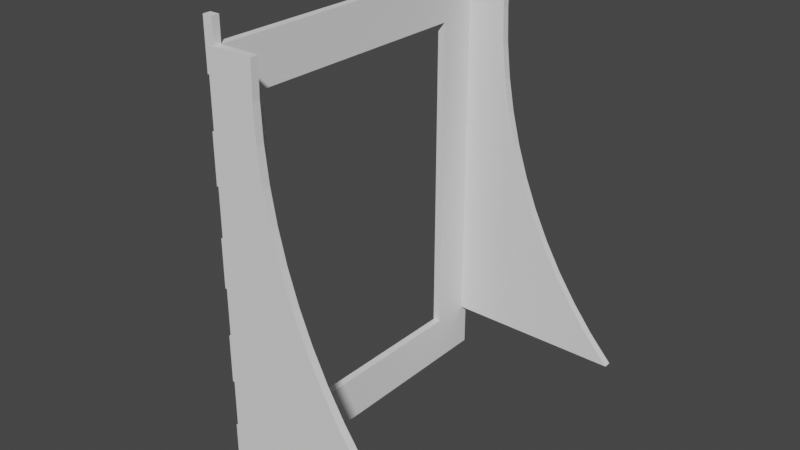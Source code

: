 # Source: sumaumaV0.12.blend  (saved by Blender 3.1.7; exported with 4.5.12 LTS)
import bpy
from mathutils import Matrix  # noqa: F401  (used for matrix-valued properties, if any)

bpy.ops.wm.read_factory_settings(use_empty=True)
scene = bpy.context.scene
scene.name = 'Scene'

# ---- collections
col_collection = bpy.data.collections.new('Collection'); scene.collection.children.link(col_collection)

# ---- world
world_world = bpy.data.worlds.new('World'); scene.world = world_world
world_world.use_nodes = True; world_world.node_tree.nodes.clear()
_N = world_world.node_tree.nodes; _L = world_world.node_tree.links
n0 = _N.new('ShaderNodeOutputWorld'); n0.name = 'World Output'; n0.location = (300, 300)
n1 = _N.new('ShaderNodeBackground'); n1.name = 'Background'; n1.location = (10, 300)
n1.inputs[0].default_value = (0.05088, 0.05088, 0.05088, 1.0)
_L.new(n1.outputs[0], n0.inputs[0])
n0.is_active_output = True
world_world.color = (0.05088, 0.05088, 0.05088)
world_world.use_sun_shadow = False
world_world.sun_shadow_jitter_overblur = 0.0

# ---- meshes
me_sketch_108 = bpy.data.meshes.new('Sketch.108')
me_sketch_108.from_pydata([(-0.05, -0.25, 0.0), (-0.75, -0.25, 0.0), (-0.75, 0.25, 0.0), (-0.2315, 0.25, 0.0), (-0.05, 0.25, 0.0), (-0.05, -0.1204, 0.0), (-0.85, -0.35, 0.0), (0.05, -0.35, 0.0), (0.05, -0.3362, 0.0), (0.05, -0.08669, 0.0), (0.05, 0.2981, 0.0), (0.05, 0.35, 0.0), (-0.85, 0.35, 0.0), (-0.8002, -0.3376, 0.0), (-0.8002, -0.3376, 0.0), (-0.8002, -0.3376, 0.0), (-0.8002, -0.3376, 0.0), (-0.8002, -0.3376, 0.0), (-0.8002, -0.3376, 0.0), (-0.8002, -0.3376, 0.0), (-0.8002, -0.3376, 0.0), (-0.8002, -0.3376, 0.0), (-0.8002, -0.3376, 0.0), (-0.8002, -0.3376, 0.0), (-0.8002, -0.3376, 0.0), (-0.8002, -0.3377, 0.0), (-0.8002, -0.3377, 0.0), (-0.8002, -0.3377, 0.0), (-0.8002, -0.3377, 0.0), (-0.8002, -0.3377, 0.0), (-0.8002, -0.3377, 0.0), (-0.8002, -0.3377, 0.0), (-0.8002, -0.3377, 0.0), (-0.8002, -0.3377, 0.0), (-0.8002, -0.3377, 0.0), (-0.8002, -0.3377, 0.0), (-0.8002, -0.3377, 0.0), (-0.8002, -0.3377, 0.0), (-0.8002, -0.3377, 0.0), (-0.8001, -0.3377, 0.0), (-0.8001, -0.3377, 0.0), (-0.8001, -0.3377, 0.0), (-0.8001, -0.3377, 0.0), (-0.8001, -0.3377, 0.0), (-0.8001, -0.3377, 0.0), (-0.8001, -0.3377, 0.0), (-0.8001, -0.3377, 0.0), (-0.8001, -0.3377, 0.0), (-0.8001, -0.3377, 0.0), (-0.8001, -0.3377, 0.0), (-0.8001, -0.3376, 0.0), (-0.8001, -0.3376, 0.0), (-0.8001, -0.3376, 0.0), (-0.8001, -0.3376, 0.0), (-0.8001, -0.3376, 0.0), (-0.8001, -0.3376, 0.0), (-0.8001, -0.3376, 0.0), (-0.8001, -0.3376, 0.0), (-0.8001, -0.3376, 0.0), (-0.8001, -0.3376, 0.0), (-0.8002, -0.3376, 0.0)], [], [(3, 4, 5, 9, 10), (6, 7, 46, 45, 44, 43, 42, 41, 40, 39, 38, 37, 36, 35, 34, 33, 32, 31, 30, 29, 28, 27, 26, 25, 24, 23, 22, 21, 20, 19, 18, 17, 16, 15, 14, 13, 8, 9, 5, 0, 1, 2, 3, 10, 11, 12), (7, 8, 13, 60, 59, 58, 57, 56, 55, 54, 53, 52, 51, 50, 49, 48, 47, 46)])
_uv = me_sketch_108.uv_layers.new(name='UVMap')
_uv.uv.foreach_set('vector', [0.2238, 0.0, 0.2517, 0.0, 0.3077, 0.0, 0.4545, 0.0, 0.4895, 0.0, 0.3357, 0.0, 0.4196, 0.0, 0.9021, 0.0, 0.8951, 0.0, 0.8881, 0.0, 0.8811, 0.0, 0.8741, 0.0, 0.8671, 0.0, 0.8601, 0.0, 0.8531, 0.0, 0.8462, 0.0, 0.8392, 0.0, 0.8322, 0.0, 0.8252, 0.0, 0.8182, 0.0, 0.8112, 0.0, 0.8042, 0.0, 0.7972, 0.0, 0.7902, 0.0, 0.7832, 0.0, 0.7762, 0.0, 0.7692, 0.0, 0.7622, 0.0, 0.7552, 0.0, 0.7483, 0.0, 0.7413, 0.0, 0.7343, 0.0, 0.7273, 0.0, 0.7203, 0.0, 0.7133, 0.0, 0.7063, 0.0, 0.6993, 0.0, 0.6923, 0.0, 0.6853, 0.0, 0.6783, 0.0, 0.6713, 0.0, 0.4266, 0.0, 0.4545, 0.0, 0.3077, 0.0, 0.0, 0.0, 0.08392, 0.0, 0.1678, 0.0, 0.2238, 0.0, 0.4895, 0.0, 0.5035, 0.0, 0.5874, 0.0, 0.4196, 0.0, 0.4266, 0.0, 0.6713, 0.0, 1.0, 0.0, 0.993, 0.0, 0.986, 0.0, 0.979, 0.0, 0.972, 0.0, 0.965, 0.0, 0.958, 0.0, 0.951, 0.0, 0.9441, 0.0, 0.9371, 0.0, 0.9301, 0.0, 0.9231, 0.0, 0.9161, 0.0, 0.9091, 0.0, 0.9021, 0.0])
me_sketch_108.use_remesh_fix_poles = True
me_sketch_108.use_remesh_preserve_attributes = False
me_sketch_108.update()
me_furos_050 = bpy.data.meshes.new('furos.050')
me_furos_050.from_pydata([(-0.15, -0.3395, 0.0), (-0.1503, -0.3395, 0.0), (-0.1507, -0.3396, 0.0), (-0.151, -0.3397, 0.0), (-0.1513, -0.3398, 0.0), (-0.1515, -0.34, 0.0), (-0.1518, -0.3402, 0.0), (-0.152, -0.3405, 0.0), (-0.1522, -0.3407, 0.0), (-0.1523, -0.341, 0.0), (-0.1524, -0.3413, 0.0), (-0.1525, -0.3417, 0.0), (-0.1525, -0.342, 0.0), (-0.1525, -0.3423, 0.0), (-0.1524, -0.3427, 0.0), (-0.1523, -0.343, 0.0), (-0.1522, -0.3433, 0.0), (-0.152, -0.3435, 0.0), (-0.1518, -0.3438, 0.0), (-0.1515, -0.344, 0.0), (-0.1513, -0.3442, 0.0), (-0.151, -0.3443, 0.0), (-0.1507, -0.3444, 0.0), (-0.1503, -0.3445, 0.0), (-0.15, -0.3445, 0.0), (-0.1497, -0.3445, 0.0), (-0.1493, -0.3444, 0.0), (-0.149, -0.3443, 0.0), (-0.1487, -0.3442, 0.0), (-0.1485, -0.344, 0.0), (-0.1482, -0.3438, 0.0), (-0.148, -0.3435, 0.0), (-0.1478, -0.3433, 0.0), (-0.1477, -0.343, 0.0), (-0.1476, -0.3427, 0.0), (-0.1475, -0.3423, 0.0), (-0.1475, -0.342, 0.0), (-0.1475, -0.3417, 0.0), (-0.1476, -0.3413, 0.0), (-0.1477, -0.341, 0.0), (-0.1478, -0.3407, 0.0), (-0.148, -0.3405, 0.0), (-0.1482, -0.3402, 0.0), (-0.1485, -0.34, 0.0), (-0.1487, -0.3398, 0.0), (-0.149, -0.3397, 0.0), (-0.1493, -0.3396, 0.0), (-0.1497, -0.3395, 0.0)], [], [(41, 42, 43, 44, 45, 46, 47, 0, 1, 2, 3, 4, 5, 6, 7, 8, 9, 10, 11, 12, 13, 14, 15, 16, 17, 18, 19, 20, 21, 22, 23, 24, 25, 26, 27, 28, 29, 30, 31, 32, 33, 34, 35, 36, 37, 38, 39, 40)])
_uv = me_furos_050.uv_layers.new(name='UVMap')
_uv.uv.foreach_set('vector', [0.8723, 0.0, 0.8936, 0.0, 0.9149, 0.0, 0.9362, 0.0, 0.9574, 0.0, 0.9787, 0.0, 1.0, 0.0, 0.0, 0.0, 0.02128, 0.0, 0.04255, 0.0, 0.06383, 0.0, 0.08511, 0.0, 0.1064, 0.0, 0.1277, 0.0, 0.1489, 0.0, 0.1702, 0.0, 0.1915, 0.0, 0.2128, 0.0, 0.234, 0.0, 0.2553, 0.0, 0.2766, 0.0, 0.2979, 0.0, 0.3191, 0.0, 0.3404, 0.0, 0.3617, 0.0, 0.383, 0.0, 0.4043, 0.0, 0.4255, 0.0, 0.4468, 0.0, 0.4681, 0.0, 0.4894, 0.0, 0.5106, 0.0, 0.5319, 0.0, 0.5532, 0.0, 0.5745, 0.0, 0.5957, 0.0, 0.617, 0.0, 0.6383, 0.0, 0.6596, 0.0, 0.6809, 0.0, 0.7021, 0.0, 0.7234, 0.0, 0.7447, 0.0, 0.766, 0.0, 0.7872, 0.0, 0.8085, 0.0, 0.8298, 0.0, 0.8511, 0.0])
me_furos_050.use_remesh_fix_poles = True
me_furos_050.use_remesh_preserve_attributes = False
me_furos_050.update()
me_boleanfingers_050 = bpy.data.meshes.new('boleanFingers.050')
me_boleanfingers_050.from_pydata([(-4.876e-05, -0.334, 0.0), (-0.1, -0.334, 0.0), (-0.1, -0.35, 0.0), (-4.876e-05, -0.35, 0.0)], [], [(2, 3, 0, 1)])
_uv = me_boleanfingers_050.uv_layers.new(name='UVMap')
_uv.uv.foreach_set('vector', [0.5106, 0.0, 0.766, 0.0, 0.0, 0.0, 0.2553, 0.0])
me_boleanfingers_050.use_remesh_fix_poles = True
me_boleanfingers_050.use_remesh_preserve_attributes = False
me_boleanfingers_050.update()
me_lateralfrente_003 = bpy.data.meshes.new('lateralFrente.003')
me_lateralfrente_003.from_pydata([(-0.016, 0.05, 0.0), (0.384, 0.05, 0.0), (0.3338, 0.1046, 0.0), (0.2879, 0.1622, 0.0), (0.2463, 0.2226, 0.0), (0.2092, 0.2855, 0.0), (0.1766, 0.3508, 0.0), (0.1487, 0.418, 0.0), (0.1255, 0.487, 0.0), (0.1072, 0.5576, 0.0), (0.09375, 0.6294, 0.0), (0.08535, 0.7023, 0.0), (0.08207, 0.7759, 0.0), (0.084, 0.85, 0.0), (-0.016, 0.85, 0.0)], [], [(13, 14, 0, 1, 2, 3, 4, 5, 6, 7, 8, 9, 10, 11, 12)])
_uv = me_lateralfrente_003.uv_layers.new(name='UVMap')
_uv.uv.foreach_set('vector', [0.5106, 0.0, 0.766, 0.0, 0.0, 0.0, 0.2553, 0.0, 0.2766, 0.0, 0.2979, 0.0, 0.3191, 0.0, 0.3404, 0.0, 0.3617, 0.0, 0.383, 0.0, 0.4043, 0.0, 0.4255, 0.0, 0.4468, 0.0, 0.4681, 0.0, 0.4894, 0.0])
me_lateralfrente_003.use_remesh_fix_poles = True
me_lateralfrente_003.use_remesh_preserve_attributes = False
me_lateralfrente_003.update()
me_basegira_003 = bpy.data.meshes.new('baseGira.003')
me_basegira_003.from_pydata([(0.05, 0.2497, 0.0), (0.01608, 0.2474, 0.0), (-0.01646, 0.2408, 0.0), (-0.04731, 0.23, 0.0), (-0.07618, 0.2156, 0.0), (-0.1028, 0.1976, 0.0), (-0.1268, 0.1765, 0.0), (-0.1479, 0.1525, 0.0), (-0.1659, 0.1259, 0.0), (-0.1804, 0.097, 0.0), (-0.1911, 0.06615, 0.0), (-0.1977, 0.03361, 0.0), (-0.2, -0.0003088, 0.0), (-0.1977, -0.03423, 0.0), (-0.1911, -0.06677, 0.0), (-0.1804, -0.09762, 0.0), (-0.1659, -0.1265, 0.0), (-0.1479, -0.1531, 0.0), (-0.1268, -0.1771, 0.0), (-0.1028, -0.1982, 0.0), (-0.07618, -0.2162, 0.0), (-0.04731, -0.2307, 0.0), (-0.01646, -0.2414, 0.0), (0.01608, -0.248, 0.0), (0.05, -0.2503, 0.0), (0.08392, -0.248, 0.0), (0.1165, -0.2414, 0.0), (0.1473, -0.2307, 0.0), (0.1762, -0.2162, 0.0), (0.2028, -0.1982, 0.0), (0.2268, -0.1771, 0.0), (0.2479, -0.1531, 0.0), (0.2659, -0.1265, 0.0), (0.2804, -0.09762, 0.0), (0.2911, -0.06677, 0.0), (0.2977, -0.03423, 0.0), (0.3, -0.0003088, 0.0), (0.2977, 0.03361, 0.0), (0.2911, 0.06615, 0.0), (0.2804, 0.097, 0.0), (0.2659, 0.1259, 0.0), (0.2479, 0.1525, 0.0), (0.2268, 0.1765, 0.0), (0.2028, 0.1976, 0.0), (0.1762, 0.2156, 0.0), (0.1473, 0.23, 0.0), (0.1165, 0.2408, 0.0), (0.08392, 0.2474, 0.0)], [(0, 1), (1, 2), (2, 3), (3, 4), (4, 5), (5, 6), (6, 7), (7, 8), (8, 9), (9, 10), (10, 11), (11, 12), (12, 13), (13, 14), (14, 15), (15, 16), (16, 17), (17, 18), (18, 19), (19, 20), (20, 21), (21, 22), (22, 23), (23, 24), (24, 25), (25, 26), (26, 27), (27, 28), (28, 29), (29, 30), (30, 31), (31, 32), (32, 33), (33, 34), (34, 35), (35, 36), (36, 37), (37, 38), (38, 39), (39, 40), (40, 41), (41, 42), (42, 43), (43, 44), (44, 45), (45, 46), (46, 47), (47, 0)], [])
me_basegira_003.use_remesh_fix_poles = True
me_basegira_003.use_remesh_preserve_attributes = False
me_basegira_003.update()

# ---- objects
ob_sketch_001 = bpy.data.objects.new('Sketch.001', me_sketch_108)
ob_furos_001 = bpy.data.objects.new('furos.001', me_furos_050)
ob_boleanfingers_001 = bpy.data.objects.new('boleanFingers.001', me_boleanfingers_050)
ob_sketch_005 = bpy.data.objects.new('Sketch.005', me_lateralfrente_003)
ob_sketch_003 = bpy.data.objects.new('Sketch.003', me_basegira_003)

# ---- transforms, parenting, visibility, modifiers, constraints
ob_sketch_001.location = (0.0, 0.0, 0.0)
ob_sketch_001.rotation_euler = (-0.0, 1.571, 0.0)
_m = ob_sketch_001.modifiers.new('Solidify', 'SOLIDIFY')
_m.thickness = 0.016
_m = ob_sketch_001.modifiers.new('Boolean', 'BOOLEAN')
_m.object = ob_boleanfingers_001
_m = ob_sketch_001.modifiers.new('Boolean.001', 'BOOLEAN')
_m.object = ob_furos_001
ob_furos_001.location = (0.0, 0.0, 0.0)
ob_furos_001.rotation_euler = (-0.0, 1.571, 0.0)
_m = ob_furos_001.modifiers.new('Solidify', 'SOLIDIFY')
_m.thickness = 0.04
_m.offset = 0.0
_m = ob_furos_001.modifiers.new('Array', 'ARRAY')
_m.count = 4
_m.relative_offset_displace = (-40.0, 0.0, 0.0)
_m = ob_furos_001.modifiers.new('Mirror', 'MIRROR')
_m.use_axis = (False, True, False)
_m.mirror_object = ob_sketch_001
ob_boleanfingers_001.location = (0.0, 0.0, 0.0)
ob_boleanfingers_001.rotation_euler = (-0.0, 1.571, 0.0)
_m = ob_boleanfingers_001.modifiers.new('Solidify', 'SOLIDIFY')
_m.thickness = 0.02
_m = ob_boleanfingers_001.modifiers.new('Array', 'ARRAY')
_m.count = 5
_m.relative_offset_displace = (-2.0, 0.0, 0.0)
_m = ob_boleanfingers_001.modifiers.new('Mirror', 'MIRROR')
_m.use_axis = (False, True, False)
_m.mirror_object = ob_sketch_001
ob_sketch_005.location = (0.0, -0.35, 0.0)
ob_sketch_005.rotation_euler = (1.571, -0.0, 0.0)
_m = ob_sketch_005.modifiers.new('Solidify', 'SOLIDIFY')
_m.thickness = 0.016
_m = ob_sketch_005.modifiers.new('Mirror', 'MIRROR')
_m.use_axis = (False, True, False)
_m.mirror_object = ob_sketch_001
ob_sketch_003.location = (0.0, 0.0, 0.0)

# ---- collection membership
scene.collection.objects.link(ob_sketch_001)
scene.collection.objects.link(ob_furos_001)
scene.collection.objects.link(ob_boleanfingers_001)
scene.collection.objects.link(ob_sketch_005)
scene.collection.objects.link(ob_sketch_003)

# ---- scene / render settings (as saved in the file)
scene.frame_start = 1; scene.frame_end = 250; scene.frame_set(1)
scene.render.engine = 'BLENDER_EEVEE_NEXT'
scene.cycles.sampling_pattern = 'TABULATED_SOBOL'
scene.cycles.use_light_tree = False
scene.view_settings.view_transform = 'Filmic'
bpy.context.view_layer.update()

# ---- added for rendering (the .blend has no active camera and no usable light): camera, sun
cam_auto = bpy.data.cameras.new('AutoCamera')
cam_auto.lens = 50.0
cam_auto.sensor_width = 36.0
cam_auto.clip_end = 1000.0
ob_auto_camera = bpy.data.objects.new('AutoCamera', cam_auto)
scene.collection.objects.link(ob_auto_camera)
ob_auto_camera.location = (1.31023, -1.46187, 1.39961)
ob_auto_camera.rotation_euler = (1.09748, -7.21219e-08, 0.694738)
scene.camera = ob_auto_camera
light_auto_sun = bpy.data.lights.new('AutoSun', 'SUN')
light_auto_sun.energy = 3.0
light_auto_sun.angle = 0.0523599
ob_auto_sun = bpy.data.objects.new('AutoSun', light_auto_sun)
scene.collection.objects.link(ob_auto_sun)
ob_auto_sun.rotation_euler = (0.872665, 0.174533, 0.523599)
bpy.context.view_layer.update()
